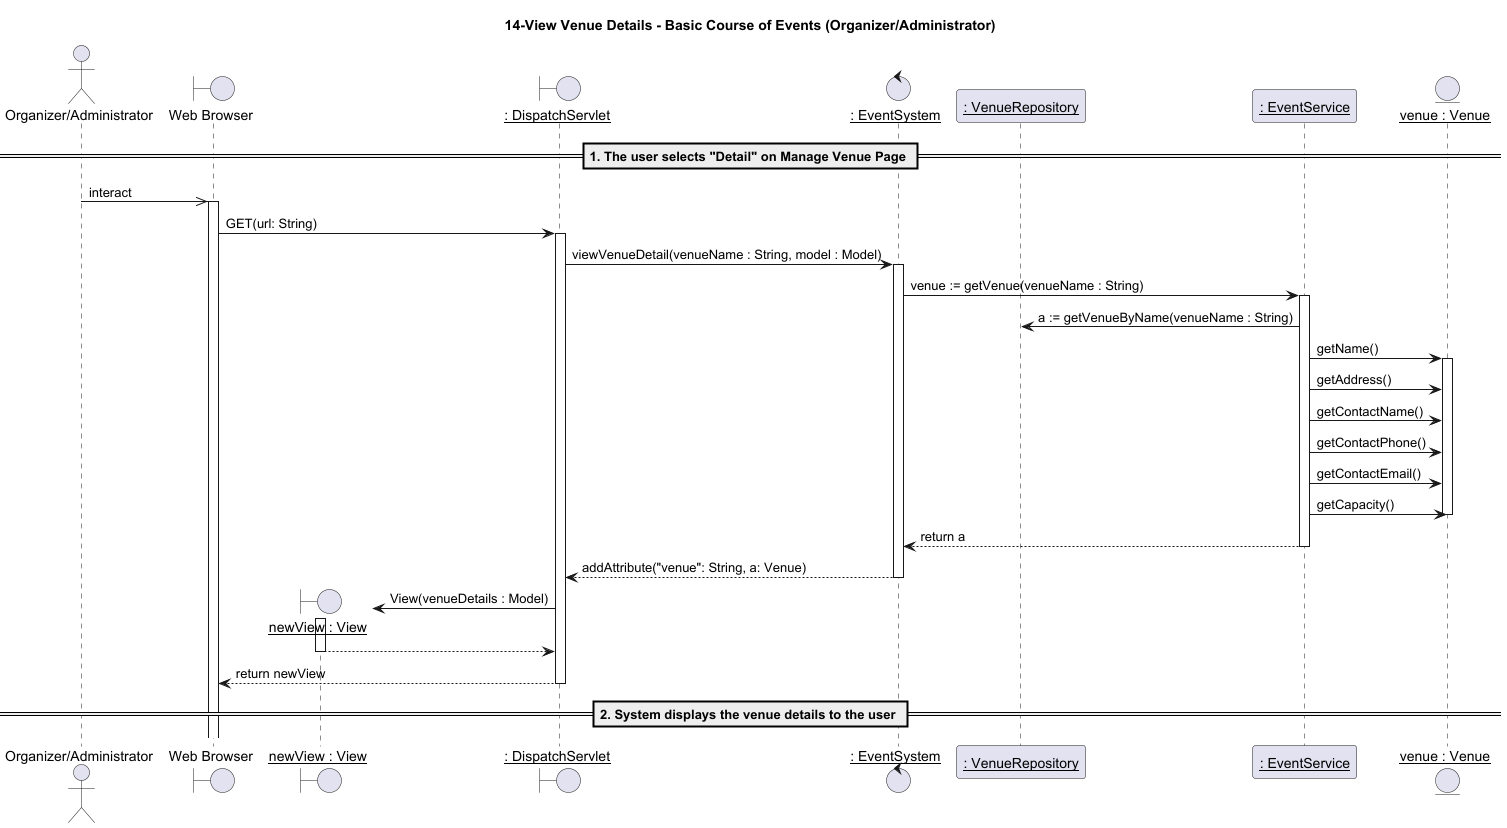

The diagram above was rendered by PlantUML. Its source (embedded in the PNG):
@startuml
title 14-View Venue Details - Basic Course of Events (Organizer/Administrator)

actor "Organizer/Administrator" as OrganizerAdmin
boundary "Web Browser" as w
boundary "__newView : View__" as nv
boundary "__: DispatchServlet__" as d
control "__: EventSystem__" as VMS
participant "__: VenueRepository__" as vr
participant "__: EventService__" as ESS
entity "__venue : Venue__" as DB

== 1. The user selects "Detail" on Manage Venue Page ==
OrganizerAdmin ->> w: interact
activate w
w -> d: GET(url: String)

activate d
d -> VMS: viewVenueDetail(venueName : String, model : Model)
activate VMS

VMS -> ESS: venue := getVenue(venueName : String)
activate ESS
ESS -> vr: a := getVenueByName(venueName : String)


ESS -> DB: getName()
activate DB
ESS -> DB: getAddress()
ESS -> DB: getContactName()
ESS -> DB: getContactPhone()
ESS -> DB: getContactEmail()
ESS -> DB: getCapacity()

deactivate DB

ESS --> VMS: return a
deactivate ESS

VMS --> d: addAttribute("venue": String, a: Venue)
deactivate VMS

create nv

d -> nv: View(venueDetails : Model)
activate nv

nv --> d:
deactivate nv

d --> w: return newView
deactivate d


== 2. System displays the venue details to the user ==

@enduml